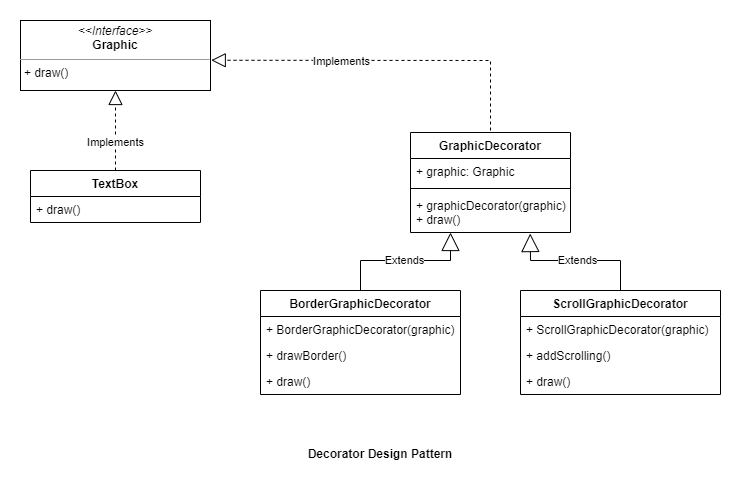

The diagram above was exported from draw.io. Its source (the exported page's mxGraphModel, read from the mxfile embedded in the PNG):
<mxGraphModel dx="1422" dy="758" grid="1" gridSize="10" guides="1" tooltips="1" connect="1" arrows="1" fold="1" page="1" pageScale="1" pageWidth="850" pageHeight="1100" math="0" shadow="0">
  <root>
    <mxCell id="0" />
    <mxCell id="1" parent="0" />
    <mxCell id="9X9kTnqDjQf5WGzbdaLo-1" value="&lt;p style=&quot;margin:0px;margin-top:4px;text-align:center;&quot;&gt;&lt;i&gt;&amp;lt;&amp;lt;Interface&amp;gt;&amp;gt;&lt;/i&gt;&lt;br&gt;&lt;b&gt;Graphic&lt;/b&gt;&lt;/p&gt;&lt;hr size=&quot;1&quot;&gt;&lt;p style=&quot;margin:0px;margin-left:4px;&quot;&gt;+ draw()&lt;br&gt;&lt;br&gt;&lt;/p&gt;" style="verticalAlign=top;align=left;overflow=fill;fontSize=12;fontFamily=Helvetica;html=1;" vertex="1" parent="1">
      <mxGeometry x="200" y="80" width="190" height="70" as="geometry" />
    </mxCell>
    <mxCell id="9X9kTnqDjQf5WGzbdaLo-2" value="" style="endArrow=block;dashed=1;endFill=0;endSize=12;html=1;rounded=0;entryX=0.5;entryY=1;entryDx=0;entryDy=0;" edge="1" parent="1" target="9X9kTnqDjQf5WGzbdaLo-1">
      <mxGeometry width="160" relative="1" as="geometry">
        <mxPoint x="295" y="230" as="sourcePoint" />
        <mxPoint x="390" y="250" as="targetPoint" />
      </mxGeometry>
    </mxCell>
    <mxCell id="9X9kTnqDjQf5WGzbdaLo-28" value="Implements" style="edgeLabel;html=1;align=center;verticalAlign=middle;resizable=0;points=[];" vertex="1" connectable="0" parent="9X9kTnqDjQf5WGzbdaLo-2">
      <mxGeometry x="-0.2833" y="1" relative="1" as="geometry">
        <mxPoint as="offset" />
      </mxGeometry>
    </mxCell>
    <mxCell id="9X9kTnqDjQf5WGzbdaLo-3" value="TextBox" style="swimlane;fontStyle=1;align=center;verticalAlign=top;childLayout=stackLayout;horizontal=1;startSize=26;horizontalStack=0;resizeParent=1;resizeParentMax=0;resizeLast=0;collapsible=1;marginBottom=0;" vertex="1" parent="1">
      <mxGeometry x="210" y="230" width="170" height="52" as="geometry">
        <mxRectangle x="215" y="230" width="90" height="30" as="alternateBounds" />
      </mxGeometry>
    </mxCell>
    <mxCell id="9X9kTnqDjQf5WGzbdaLo-6" value="+ draw()" style="text;strokeColor=none;fillColor=none;align=left;verticalAlign=top;spacingLeft=4;spacingRight=4;overflow=hidden;rotatable=0;points=[[0,0.5],[1,0.5]];portConstraint=eastwest;" vertex="1" parent="9X9kTnqDjQf5WGzbdaLo-3">
      <mxGeometry y="26" width="170" height="26" as="geometry" />
    </mxCell>
    <mxCell id="9X9kTnqDjQf5WGzbdaLo-7" value="GraphicDecorator" style="swimlane;fontStyle=1;align=center;verticalAlign=top;childLayout=stackLayout;horizontal=1;startSize=26;horizontalStack=0;resizeParent=1;resizeParentMax=0;resizeLast=0;collapsible=1;marginBottom=0;" vertex="1" parent="1">
      <mxGeometry x="590" y="192" width="160" height="100" as="geometry" />
    </mxCell>
    <mxCell id="9X9kTnqDjQf5WGzbdaLo-8" value="+ graphic: Graphic" style="text;strokeColor=none;fillColor=none;align=left;verticalAlign=top;spacingLeft=4;spacingRight=4;overflow=hidden;rotatable=0;points=[[0,0.5],[1,0.5]];portConstraint=eastwest;" vertex="1" parent="9X9kTnqDjQf5WGzbdaLo-7">
      <mxGeometry y="26" width="160" height="26" as="geometry" />
    </mxCell>
    <mxCell id="9X9kTnqDjQf5WGzbdaLo-9" value="" style="line;strokeWidth=1;fillColor=none;align=left;verticalAlign=middle;spacingTop=-1;spacingLeft=3;spacingRight=3;rotatable=0;labelPosition=right;points=[];portConstraint=eastwest;strokeColor=inherit;" vertex="1" parent="9X9kTnqDjQf5WGzbdaLo-7">
      <mxGeometry y="52" width="160" height="8" as="geometry" />
    </mxCell>
    <mxCell id="9X9kTnqDjQf5WGzbdaLo-10" value="+ graphicDecorator(graphic)&#10;+ draw()" style="text;strokeColor=none;fillColor=none;align=left;verticalAlign=top;spacingLeft=4;spacingRight=4;overflow=hidden;rotatable=0;points=[[0,0.5],[1,0.5]];portConstraint=eastwest;" vertex="1" parent="9X9kTnqDjQf5WGzbdaLo-7">
      <mxGeometry y="60" width="160" height="40" as="geometry" />
    </mxCell>
    <mxCell id="9X9kTnqDjQf5WGzbdaLo-11" value="" style="endArrow=block;dashed=1;endFill=0;endSize=12;html=1;rounded=0;entryX=1.004;entryY=0.568;entryDx=0;entryDy=0;entryPerimeter=0;" edge="1" parent="1" target="9X9kTnqDjQf5WGzbdaLo-1">
      <mxGeometry width="160" relative="1" as="geometry">
        <mxPoint x="670" y="190" as="sourcePoint" />
        <mxPoint x="650" y="100" as="targetPoint" />
        <Array as="points">
          <mxPoint x="670" y="120" />
        </Array>
      </mxGeometry>
    </mxCell>
    <mxCell id="9X9kTnqDjQf5WGzbdaLo-27" value="Implements" style="edgeLabel;html=1;align=center;verticalAlign=middle;resizable=0;points=[];" vertex="1" connectable="0" parent="9X9kTnqDjQf5WGzbdaLo-11">
      <mxGeometry x="0.2551" y="1" relative="1" as="geometry">
        <mxPoint as="offset" />
      </mxGeometry>
    </mxCell>
    <mxCell id="9X9kTnqDjQf5WGzbdaLo-13" value="Extends" style="endArrow=block;endSize=16;endFill=0;html=1;rounded=0;entryX=0.25;entryY=1;entryDx=0;entryDy=0;entryPerimeter=0;exitX=0.5;exitY=0;exitDx=0;exitDy=0;" edge="1" parent="1" source="9X9kTnqDjQf5WGzbdaLo-15" target="9X9kTnqDjQf5WGzbdaLo-10">
      <mxGeometry width="160" relative="1" as="geometry">
        <mxPoint x="130" y="370" as="sourcePoint" />
        <mxPoint x="290" y="370" as="targetPoint" />
        <Array as="points">
          <mxPoint x="540" y="320" />
          <mxPoint x="630" y="320" />
        </Array>
      </mxGeometry>
    </mxCell>
    <mxCell id="9X9kTnqDjQf5WGzbdaLo-14" value="Extends" style="endArrow=block;endSize=16;endFill=0;html=1;rounded=0;entryX=0.748;entryY=1.026;entryDx=0;entryDy=0;entryPerimeter=0;exitX=0.5;exitY=0;exitDx=0;exitDy=0;" edge="1" parent="1" source="9X9kTnqDjQf5WGzbdaLo-23" target="9X9kTnqDjQf5WGzbdaLo-10">
      <mxGeometry width="160" relative="1" as="geometry">
        <mxPoint x="130" y="410" as="sourcePoint" />
        <mxPoint x="290" y="410" as="targetPoint" />
        <Array as="points">
          <mxPoint x="800" y="320" />
          <mxPoint x="710" y="320" />
        </Array>
      </mxGeometry>
    </mxCell>
    <mxCell id="9X9kTnqDjQf5WGzbdaLo-15" value="BorderGraphicDecorator" style="swimlane;fontStyle=1;childLayout=stackLayout;horizontal=1;startSize=26;fillColor=none;horizontalStack=0;resizeParent=1;resizeParentMax=0;resizeLast=0;collapsible=1;marginBottom=0;" vertex="1" parent="1">
      <mxGeometry x="440" y="350" width="200" height="104" as="geometry" />
    </mxCell>
    <mxCell id="9X9kTnqDjQf5WGzbdaLo-16" value="+ BorderGraphicDecorator(graphic)" style="text;strokeColor=none;fillColor=none;align=left;verticalAlign=top;spacingLeft=4;spacingRight=4;overflow=hidden;rotatable=0;points=[[0,0.5],[1,0.5]];portConstraint=eastwest;" vertex="1" parent="9X9kTnqDjQf5WGzbdaLo-15">
      <mxGeometry y="26" width="200" height="26" as="geometry" />
    </mxCell>
    <mxCell id="9X9kTnqDjQf5WGzbdaLo-17" value="+ drawBorder()" style="text;strokeColor=none;fillColor=none;align=left;verticalAlign=top;spacingLeft=4;spacingRight=4;overflow=hidden;rotatable=0;points=[[0,0.5],[1,0.5]];portConstraint=eastwest;" vertex="1" parent="9X9kTnqDjQf5WGzbdaLo-15">
      <mxGeometry y="52" width="200" height="26" as="geometry" />
    </mxCell>
    <mxCell id="9X9kTnqDjQf5WGzbdaLo-18" value="+ draw()" style="text;strokeColor=none;fillColor=none;align=left;verticalAlign=top;spacingLeft=4;spacingRight=4;overflow=hidden;rotatable=0;points=[[0,0.5],[1,0.5]];portConstraint=eastwest;" vertex="1" parent="9X9kTnqDjQf5WGzbdaLo-15">
      <mxGeometry y="78" width="200" height="26" as="geometry" />
    </mxCell>
    <mxCell id="9X9kTnqDjQf5WGzbdaLo-23" value="ScrollGraphicDecorator" style="swimlane;fontStyle=1;childLayout=stackLayout;horizontal=1;startSize=26;fillColor=none;horizontalStack=0;resizeParent=1;resizeParentMax=0;resizeLast=0;collapsible=1;marginBottom=0;" vertex="1" parent="1">
      <mxGeometry x="700" y="350" width="200" height="104" as="geometry" />
    </mxCell>
    <mxCell id="9X9kTnqDjQf5WGzbdaLo-24" value="+ ScrollGraphicDecorator(graphic)" style="text;strokeColor=none;fillColor=none;align=left;verticalAlign=top;spacingLeft=4;spacingRight=4;overflow=hidden;rotatable=0;points=[[0,0.5],[1,0.5]];portConstraint=eastwest;" vertex="1" parent="9X9kTnqDjQf5WGzbdaLo-23">
      <mxGeometry y="26" width="200" height="26" as="geometry" />
    </mxCell>
    <mxCell id="9X9kTnqDjQf5WGzbdaLo-25" value="+ addScrolling()" style="text;strokeColor=none;fillColor=none;align=left;verticalAlign=top;spacingLeft=4;spacingRight=4;overflow=hidden;rotatable=0;points=[[0,0.5],[1,0.5]];portConstraint=eastwest;" vertex="1" parent="9X9kTnqDjQf5WGzbdaLo-23">
      <mxGeometry y="52" width="200" height="26" as="geometry" />
    </mxCell>
    <mxCell id="9X9kTnqDjQf5WGzbdaLo-26" value="+ draw()" style="text;strokeColor=none;fillColor=none;align=left;verticalAlign=top;spacingLeft=4;spacingRight=4;overflow=hidden;rotatable=0;points=[[0,0.5],[1,0.5]];portConstraint=eastwest;" vertex="1" parent="9X9kTnqDjQf5WGzbdaLo-23">
      <mxGeometry y="78" width="200" height="26" as="geometry" />
    </mxCell>
    <mxCell id="9X9kTnqDjQf5WGzbdaLo-29" value="Decorator Design Pattern" style="text;align=center;fontStyle=1;verticalAlign=middle;spacingLeft=3;spacingRight=3;strokeColor=none;rotatable=0;points=[[0,0.5],[1,0.5]];portConstraint=eastwest;" vertex="1" parent="1">
      <mxGeometry x="410" y="500" width="300" height="26" as="geometry" />
    </mxCell>
  </root>
</mxGraphModel>